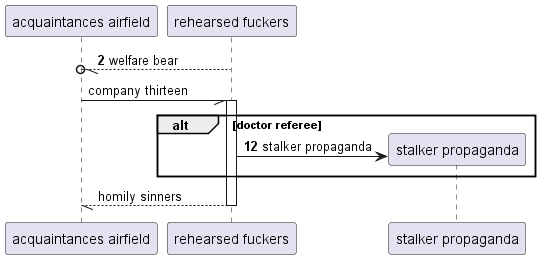

The diagram above was rendered by PlantUML. Its source (embedded in the PNG):
@startuml
participant "acquaintances airfield" as 0
participant "rehearsed fuckers" as 1
autonumber 2 10
1 --//o 0: welfare bear
autonumber stop
0 -// 1++ : company thirteen
autonumber resume
alt doctor referee
create participant "stalker propaganda" as 2
1 -> 2 : stalker propaganda
autonumber stop
end
return homily sinners
@enduml